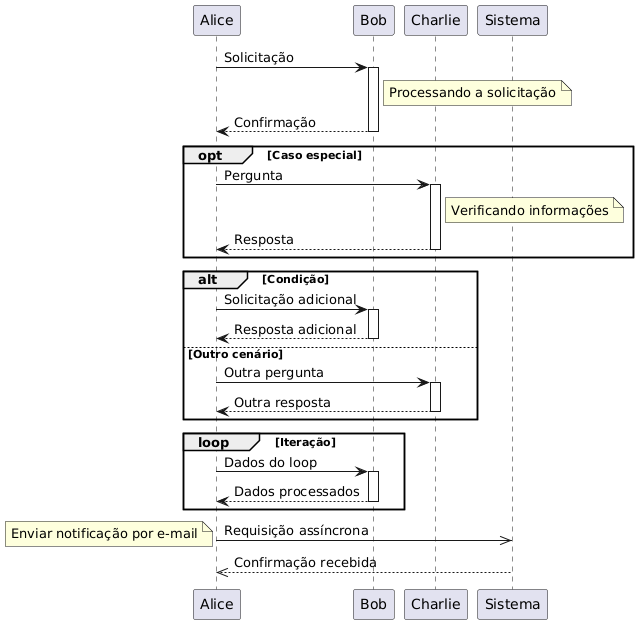

The diagram above was rendered by PlantUML. Its source (embedded in the PNG):
@startuml
Alice -> Bob: Solicitação
activate Bob
note right of Bob: Processando a solicitação
Bob --> Alice: Confirmação
deactivate Bob

opt Caso especial
    Alice -> Charlie: Pergunta
    activate Charlie
    note right of Charlie: Verificando informações
    Charlie --> Alice: Resposta
    deactivate Charlie
end

alt Condição
    Alice -> Bob: Solicitação adicional
    activate Bob
    Bob --> Alice: Resposta adicional
    deactivate Bob
else Outro cenário
    Alice -> Charlie: Outra pergunta
    activate Charlie
    Charlie --> Alice: Outra resposta
    deactivate Charlie
end

loop Iteração
    Alice -> Bob: Dados do loop
    activate Bob
    Bob --> Alice: Dados processados
    deactivate Bob
end

Alice ->> Sistema: Requisição assíncrona
note left: Enviar notificação por e-mail
Sistema -->> Alice: Confirmação recebida
@enduml